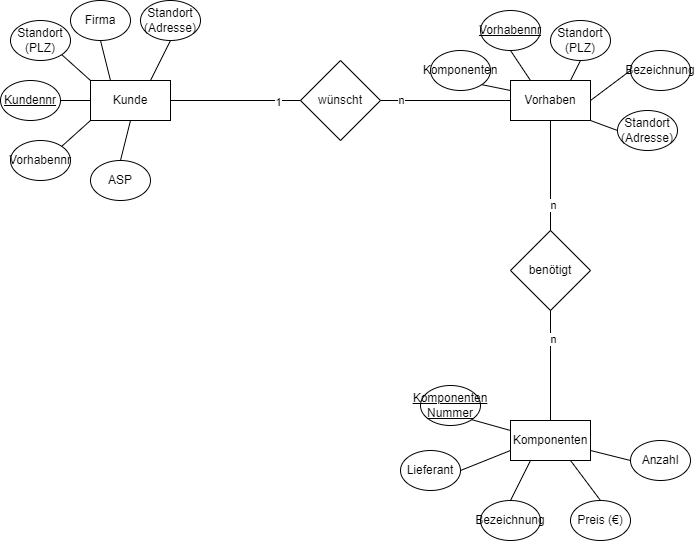

The diagram above was exported from draw.io. Its source (the exported page's mxGraphModel, read from the mxfile embedded in the PNG):
<mxGraphModel dx="1662" dy="865" grid="1" gridSize="10" guides="1" tooltips="1" connect="1" arrows="1" fold="1" page="1" pageScale="1" pageWidth="827" pageHeight="1169" math="0" shadow="0">
  <root>
    <mxCell id="0" />
    <mxCell id="1" parent="0" />
    <mxCell id="aevP6Ns_ryOpi9V2qTaH-2" value="Kunde" style="rounded=0;whiteSpace=wrap;html=1;" vertex="1" parent="1">
      <mxGeometry x="240" y="280" width="80" height="40" as="geometry" />
    </mxCell>
    <mxCell id="aevP6Ns_ryOpi9V2qTaH-3" value="Standort&lt;br&gt;(Adresse)" style="ellipse;whiteSpace=wrap;html=1;" vertex="1" parent="1">
      <mxGeometry x="290" y="200" width="60" height="40" as="geometry" />
    </mxCell>
    <mxCell id="aevP6Ns_ryOpi9V2qTaH-4" value="Standort&lt;br&gt;(PLZ)" style="ellipse;whiteSpace=wrap;html=1;" vertex="1" parent="1">
      <mxGeometry x="160" y="220" width="60" height="40" as="geometry" />
    </mxCell>
    <mxCell id="aevP6Ns_ryOpi9V2qTaH-5" value="ASP" style="ellipse;whiteSpace=wrap;html=1;" vertex="1" parent="1">
      <mxGeometry x="240" y="360" width="60" height="40" as="geometry" />
    </mxCell>
    <mxCell id="aevP6Ns_ryOpi9V2qTaH-7" value="&lt;u&gt;Kundennr&lt;/u&gt;" style="ellipse;whiteSpace=wrap;html=1;" vertex="1" parent="1">
      <mxGeometry x="150" y="280" width="60" height="40" as="geometry" />
    </mxCell>
    <mxCell id="aevP6Ns_ryOpi9V2qTaH-8" value="Firma" style="ellipse;whiteSpace=wrap;html=1;" vertex="1" parent="1">
      <mxGeometry x="220" y="200" width="60" height="40" as="geometry" />
    </mxCell>
    <mxCell id="aevP6Ns_ryOpi9V2qTaH-9" value="Vorhabennr" style="ellipse;whiteSpace=wrap;html=1;" vertex="1" parent="1">
      <mxGeometry x="160" y="340" width="60" height="40" as="geometry" />
    </mxCell>
    <mxCell id="aevP6Ns_ryOpi9V2qTaH-15" value="" style="endArrow=none;html=1;rounded=0;entryX=0.5;entryY=1;entryDx=0;entryDy=0;exitX=0.25;exitY=0;exitDx=0;exitDy=0;" edge="1" parent="1" source="aevP6Ns_ryOpi9V2qTaH-2" target="aevP6Ns_ryOpi9V2qTaH-8">
      <mxGeometry width="50" height="50" relative="1" as="geometry">
        <mxPoint x="220" y="320" as="sourcePoint" />
        <mxPoint x="270" y="270" as="targetPoint" />
      </mxGeometry>
    </mxCell>
    <mxCell id="aevP6Ns_ryOpi9V2qTaH-16" value="" style="endArrow=none;html=1;rounded=0;entryX=0.5;entryY=1;entryDx=0;entryDy=0;exitX=0.75;exitY=0;exitDx=0;exitDy=0;" edge="1" parent="1" source="aevP6Ns_ryOpi9V2qTaH-2" target="aevP6Ns_ryOpi9V2qTaH-3">
      <mxGeometry width="50" height="50" relative="1" as="geometry">
        <mxPoint x="270" y="290" as="sourcePoint" />
        <mxPoint x="260" y="250" as="targetPoint" />
      </mxGeometry>
    </mxCell>
    <mxCell id="aevP6Ns_ryOpi9V2qTaH-17" value="" style="endArrow=none;html=1;rounded=0;entryX=1;entryY=1;entryDx=0;entryDy=0;exitX=0;exitY=0;exitDx=0;exitDy=0;" edge="1" parent="1" source="aevP6Ns_ryOpi9V2qTaH-2" target="aevP6Ns_ryOpi9V2qTaH-4">
      <mxGeometry width="50" height="50" relative="1" as="geometry">
        <mxPoint x="280" y="300" as="sourcePoint" />
        <mxPoint x="270" y="260" as="targetPoint" />
      </mxGeometry>
    </mxCell>
    <mxCell id="aevP6Ns_ryOpi9V2qTaH-18" value="" style="endArrow=none;html=1;rounded=0;entryX=1;entryY=0.5;entryDx=0;entryDy=0;exitX=0;exitY=0.5;exitDx=0;exitDy=0;" edge="1" parent="1" source="aevP6Ns_ryOpi9V2qTaH-2" target="aevP6Ns_ryOpi9V2qTaH-7">
      <mxGeometry width="50" height="50" relative="1" as="geometry">
        <mxPoint x="290" y="310" as="sourcePoint" />
        <mxPoint x="280" y="270" as="targetPoint" />
      </mxGeometry>
    </mxCell>
    <mxCell id="aevP6Ns_ryOpi9V2qTaH-19" value="" style="endArrow=none;html=1;rounded=0;entryX=0;entryY=1;entryDx=0;entryDy=0;exitX=1;exitY=0;exitDx=0;exitDy=0;" edge="1" parent="1" source="aevP6Ns_ryOpi9V2qTaH-9" target="aevP6Ns_ryOpi9V2qTaH-2">
      <mxGeometry width="50" height="50" relative="1" as="geometry">
        <mxPoint x="300" y="320" as="sourcePoint" />
        <mxPoint x="290" y="280" as="targetPoint" />
      </mxGeometry>
    </mxCell>
    <mxCell id="aevP6Ns_ryOpi9V2qTaH-20" value="" style="endArrow=none;html=1;rounded=0;entryX=0.5;entryY=1;entryDx=0;entryDy=0;exitX=0.5;exitY=0;exitDx=0;exitDy=0;" edge="1" parent="1" source="aevP6Ns_ryOpi9V2qTaH-5" target="aevP6Ns_ryOpi9V2qTaH-2">
      <mxGeometry width="50" height="50" relative="1" as="geometry">
        <mxPoint x="310" y="330" as="sourcePoint" />
        <mxPoint x="300" y="290" as="targetPoint" />
      </mxGeometry>
    </mxCell>
    <mxCell id="aevP6Ns_ryOpi9V2qTaH-21" value="wünscht" style="rhombus;whiteSpace=wrap;html=1;" vertex="1" parent="1">
      <mxGeometry x="450" y="260" width="80" height="80" as="geometry" />
    </mxCell>
    <mxCell id="aevP6Ns_ryOpi9V2qTaH-22" value="" style="endArrow=none;html=1;rounded=0;exitX=1;exitY=0.5;exitDx=0;exitDy=0;entryX=0;entryY=0.5;entryDx=0;entryDy=0;" edge="1" parent="1" source="aevP6Ns_ryOpi9V2qTaH-2" target="aevP6Ns_ryOpi9V2qTaH-21">
      <mxGeometry width="50" height="50" relative="1" as="geometry">
        <mxPoint x="360" y="370" as="sourcePoint" />
        <mxPoint x="410" y="320" as="targetPoint" />
      </mxGeometry>
    </mxCell>
    <mxCell id="aevP6Ns_ryOpi9V2qTaH-58" value="1" style="edgeLabel;html=1;align=center;verticalAlign=middle;resizable=0;points=[];" vertex="1" connectable="0" parent="aevP6Ns_ryOpi9V2qTaH-22">
      <mxGeometry x="0.6488" y="-1" relative="1" as="geometry">
        <mxPoint as="offset" />
      </mxGeometry>
    </mxCell>
    <mxCell id="aevP6Ns_ryOpi9V2qTaH-23" value="Vorhaben" style="rounded=0;whiteSpace=wrap;html=1;" vertex="1" parent="1">
      <mxGeometry x="660" y="280" width="80" height="40" as="geometry" />
    </mxCell>
    <mxCell id="aevP6Ns_ryOpi9V2qTaH-24" value="" style="endArrow=none;html=1;rounded=0;exitX=1;exitY=0.5;exitDx=0;exitDy=0;entryX=0;entryY=0.5;entryDx=0;entryDy=0;" edge="1" parent="1" source="aevP6Ns_ryOpi9V2qTaH-21" target="aevP6Ns_ryOpi9V2qTaH-23">
      <mxGeometry width="50" height="50" relative="1" as="geometry">
        <mxPoint x="330" y="310" as="sourcePoint" />
        <mxPoint x="460" y="310" as="targetPoint" />
      </mxGeometry>
    </mxCell>
    <mxCell id="aevP6Ns_ryOpi9V2qTaH-59" value="n" style="edgeLabel;html=1;align=center;verticalAlign=middle;resizable=0;points=[];" vertex="1" connectable="0" parent="aevP6Ns_ryOpi9V2qTaH-24">
      <mxGeometry x="-0.6957" y="1" relative="1" as="geometry">
        <mxPoint as="offset" />
      </mxGeometry>
    </mxCell>
    <mxCell id="aevP6Ns_ryOpi9V2qTaH-25" value="&lt;u&gt;Vorhabennr&lt;/u&gt;" style="ellipse;whiteSpace=wrap;html=1;" vertex="1" parent="1">
      <mxGeometry x="630" y="210" width="60" height="40" as="geometry" />
    </mxCell>
    <mxCell id="aevP6Ns_ryOpi9V2qTaH-26" value="Komponenten" style="ellipse;whiteSpace=wrap;html=1;" vertex="1" parent="1">
      <mxGeometry x="580" y="250" width="60" height="40" as="geometry" />
    </mxCell>
    <mxCell id="aevP6Ns_ryOpi9V2qTaH-27" value="Standort&lt;br&gt;(PLZ)" style="ellipse;whiteSpace=wrap;html=1;" vertex="1" parent="1">
      <mxGeometry x="700" y="220" width="60" height="40" as="geometry" />
    </mxCell>
    <mxCell id="aevP6Ns_ryOpi9V2qTaH-28" value="Standort&lt;br&gt;(Adresse)" style="ellipse;whiteSpace=wrap;html=1;" vertex="1" parent="1">
      <mxGeometry x="767" y="310" width="60" height="40" as="geometry" />
    </mxCell>
    <mxCell id="aevP6Ns_ryOpi9V2qTaH-30" value="Bezeichnung" style="ellipse;whiteSpace=wrap;html=1;" vertex="1" parent="1">
      <mxGeometry x="780" y="250" width="60" height="40" as="geometry" />
    </mxCell>
    <mxCell id="aevP6Ns_ryOpi9V2qTaH-32" value="" style="endArrow=none;html=1;rounded=0;entryX=1;entryY=0.5;entryDx=0;entryDy=0;exitX=0;exitY=0.5;exitDx=0;exitDy=0;" edge="1" parent="1" source="aevP6Ns_ryOpi9V2qTaH-30" target="aevP6Ns_ryOpi9V2qTaH-23">
      <mxGeometry width="50" height="50" relative="1" as="geometry">
        <mxPoint x="570" y="190" as="sourcePoint" />
        <mxPoint x="590" y="150" as="targetPoint" />
      </mxGeometry>
    </mxCell>
    <mxCell id="aevP6Ns_ryOpi9V2qTaH-33" value="" style="endArrow=none;html=1;rounded=0;entryX=0.75;entryY=0;entryDx=0;entryDy=0;exitX=0.5;exitY=1;exitDx=0;exitDy=0;" edge="1" parent="1" source="aevP6Ns_ryOpi9V2qTaH-27" target="aevP6Ns_ryOpi9V2qTaH-23">
      <mxGeometry width="50" height="50" relative="1" as="geometry">
        <mxPoint x="580" y="200" as="sourcePoint" />
        <mxPoint x="600" y="160" as="targetPoint" />
      </mxGeometry>
    </mxCell>
    <mxCell id="aevP6Ns_ryOpi9V2qTaH-34" value="" style="endArrow=none;html=1;rounded=0;entryX=0.25;entryY=0;entryDx=0;entryDy=0;exitX=0.5;exitY=1;exitDx=0;exitDy=0;" edge="1" parent="1" source="aevP6Ns_ryOpi9V2qTaH-25" target="aevP6Ns_ryOpi9V2qTaH-23">
      <mxGeometry width="50" height="50" relative="1" as="geometry">
        <mxPoint x="590" y="210" as="sourcePoint" />
        <mxPoint x="610" y="170" as="targetPoint" />
      </mxGeometry>
    </mxCell>
    <mxCell id="aevP6Ns_ryOpi9V2qTaH-36" value="" style="endArrow=none;html=1;rounded=0;entryX=1;entryY=1;entryDx=0;entryDy=0;exitX=0;exitY=0.5;exitDx=0;exitDy=0;" edge="1" parent="1" source="aevP6Ns_ryOpi9V2qTaH-28" target="aevP6Ns_ryOpi9V2qTaH-23">
      <mxGeometry width="50" height="50" relative="1" as="geometry">
        <mxPoint x="580" y="200" as="sourcePoint" />
        <mxPoint x="600" y="160" as="targetPoint" />
      </mxGeometry>
    </mxCell>
    <mxCell id="aevP6Ns_ryOpi9V2qTaH-37" value="" style="endArrow=none;html=1;rounded=0;entryX=0;entryY=0.25;entryDx=0;entryDy=0;exitX=1;exitY=1;exitDx=0;exitDy=0;" edge="1" parent="1" source="aevP6Ns_ryOpi9V2qTaH-26" target="aevP6Ns_ryOpi9V2qTaH-23">
      <mxGeometry width="50" height="50" relative="1" as="geometry">
        <mxPoint x="670" y="259.9999999999999" as="sourcePoint" />
        <mxPoint x="690" y="289.9999999999999" as="targetPoint" />
      </mxGeometry>
    </mxCell>
    <mxCell id="aevP6Ns_ryOpi9V2qTaH-38" value="benötigt" style="rhombus;whiteSpace=wrap;html=1;" vertex="1" parent="1">
      <mxGeometry x="660" y="430" width="80" height="80" as="geometry" />
    </mxCell>
    <mxCell id="aevP6Ns_ryOpi9V2qTaH-39" value="Komponenten" style="rounded=0;whiteSpace=wrap;html=1;" vertex="1" parent="1">
      <mxGeometry x="660" y="620" width="80" height="40" as="geometry" />
    </mxCell>
    <mxCell id="aevP6Ns_ryOpi9V2qTaH-40" value="" style="endArrow=none;html=1;rounded=0;exitX=0.5;exitY=0;exitDx=0;exitDy=0;entryX=0.5;entryY=1;entryDx=0;entryDy=0;" edge="1" parent="1" source="aevP6Ns_ryOpi9V2qTaH-38" target="aevP6Ns_ryOpi9V2qTaH-23">
      <mxGeometry width="50" height="50" relative="1" as="geometry">
        <mxPoint x="540" y="310" as="sourcePoint" />
        <mxPoint x="670" y="310" as="targetPoint" />
      </mxGeometry>
    </mxCell>
    <mxCell id="aevP6Ns_ryOpi9V2qTaH-62" value="n" style="edgeLabel;html=1;align=center;verticalAlign=middle;resizable=0;points=[];" vertex="1" connectable="0" parent="aevP6Ns_ryOpi9V2qTaH-40">
      <mxGeometry x="-0.5209" y="-2" relative="1" as="geometry">
        <mxPoint as="offset" />
      </mxGeometry>
    </mxCell>
    <mxCell id="aevP6Ns_ryOpi9V2qTaH-41" value="" style="endArrow=none;html=1;rounded=0;exitX=0.5;exitY=1;exitDx=0;exitDy=0;entryX=0.5;entryY=0;entryDx=0;entryDy=0;" edge="1" parent="1" source="aevP6Ns_ryOpi9V2qTaH-38" target="aevP6Ns_ryOpi9V2qTaH-39">
      <mxGeometry width="50" height="50" relative="1" as="geometry">
        <mxPoint x="550" y="320" as="sourcePoint" />
        <mxPoint x="680" y="320" as="targetPoint" />
      </mxGeometry>
    </mxCell>
    <mxCell id="aevP6Ns_ryOpi9V2qTaH-63" value="n" style="edgeLabel;html=1;align=center;verticalAlign=middle;resizable=0;points=[];" vertex="1" connectable="0" parent="aevP6Ns_ryOpi9V2qTaH-41">
      <mxGeometry x="-0.4988" y="2" relative="1" as="geometry">
        <mxPoint as="offset" />
      </mxGeometry>
    </mxCell>
    <mxCell id="aevP6Ns_ryOpi9V2qTaH-42" value="Anzahl" style="ellipse;whiteSpace=wrap;html=1;" vertex="1" parent="1">
      <mxGeometry x="780" y="640" width="60" height="40" as="geometry" />
    </mxCell>
    <mxCell id="aevP6Ns_ryOpi9V2qTaH-43" value="Preis (€)" style="ellipse;whiteSpace=wrap;html=1;" vertex="1" parent="1">
      <mxGeometry x="720" y="700" width="60" height="40" as="geometry" />
    </mxCell>
    <mxCell id="aevP6Ns_ryOpi9V2qTaH-44" value="Bezeichnung" style="ellipse;whiteSpace=wrap;html=1;" vertex="1" parent="1">
      <mxGeometry x="630" y="700" width="60" height="40" as="geometry" />
    </mxCell>
    <mxCell id="aevP6Ns_ryOpi9V2qTaH-45" value="Lieferant" style="ellipse;whiteSpace=wrap;html=1;" vertex="1" parent="1">
      <mxGeometry x="550" y="650" width="60" height="40" as="geometry" />
    </mxCell>
    <mxCell id="aevP6Ns_ryOpi9V2qTaH-46" value="&lt;u&gt;Komponenten&lt;br&gt;Nummer&lt;/u&gt;" style="ellipse;whiteSpace=wrap;html=1;" vertex="1" parent="1">
      <mxGeometry x="570" y="585" width="60" height="40" as="geometry" />
    </mxCell>
    <mxCell id="aevP6Ns_ryOpi9V2qTaH-47" value="" style="endArrow=none;html=1;rounded=0;entryX=1;entryY=0.5;entryDx=0;entryDy=0;exitX=0;exitY=0.75;exitDx=0;exitDy=0;" edge="1" parent="1" source="aevP6Ns_ryOpi9V2qTaH-39" target="aevP6Ns_ryOpi9V2qTaH-45">
      <mxGeometry width="50" height="50" relative="1" as="geometry">
        <mxPoint x="666.9999999999945" y="790" as="sourcePoint" />
        <mxPoint x="640" y="780" as="targetPoint" />
      </mxGeometry>
    </mxCell>
    <mxCell id="aevP6Ns_ryOpi9V2qTaH-48" value="" style="endArrow=none;html=1;rounded=0;entryX=0;entryY=0.25;entryDx=0;entryDy=0;exitX=1;exitY=1;exitDx=0;exitDy=0;" edge="1" parent="1" source="aevP6Ns_ryOpi9V2qTaH-46" target="aevP6Ns_ryOpi9V2qTaH-39">
      <mxGeometry width="50" height="50" relative="1" as="geometry">
        <mxPoint x="676.9999999999945" y="800" as="sourcePoint" />
        <mxPoint x="650" y="790" as="targetPoint" />
      </mxGeometry>
    </mxCell>
    <mxCell id="aevP6Ns_ryOpi9V2qTaH-49" value="" style="endArrow=none;html=1;rounded=0;entryX=0.25;entryY=1;entryDx=0;entryDy=0;exitX=0.5;exitY=0;exitDx=0;exitDy=0;" edge="1" parent="1" source="aevP6Ns_ryOpi9V2qTaH-44" target="aevP6Ns_ryOpi9V2qTaH-39">
      <mxGeometry width="50" height="50" relative="1" as="geometry">
        <mxPoint x="686.9999999999945" y="810" as="sourcePoint" />
        <mxPoint x="660" y="800" as="targetPoint" />
      </mxGeometry>
    </mxCell>
    <mxCell id="aevP6Ns_ryOpi9V2qTaH-50" value="" style="endArrow=none;html=1;rounded=0;exitX=0.5;exitY=0;exitDx=0;exitDy=0;entryX=0.75;entryY=1;entryDx=0;entryDy=0;" edge="1" parent="1" source="aevP6Ns_ryOpi9V2qTaH-43" target="aevP6Ns_ryOpi9V2qTaH-39">
      <mxGeometry width="50" height="50" relative="1" as="geometry">
        <mxPoint x="696.9999999999945" y="820" as="sourcePoint" />
        <mxPoint x="670" y="830" as="targetPoint" />
      </mxGeometry>
    </mxCell>
    <mxCell id="aevP6Ns_ryOpi9V2qTaH-55" value="" style="endArrow=none;html=1;rounded=0;exitX=1;exitY=0.75;exitDx=0;exitDy=0;entryX=0;entryY=0.5;entryDx=0;entryDy=0;" edge="1" parent="1" source="aevP6Ns_ryOpi9V2qTaH-39" target="aevP6Ns_ryOpi9V2qTaH-42">
      <mxGeometry width="50" height="50" relative="1" as="geometry">
        <mxPoint x="758.918962228179" y="715.7702995040208" as="sourcePoint" />
        <mxPoint x="730" y="670" as="targetPoint" />
      </mxGeometry>
    </mxCell>
  </root>
</mxGraphModel>